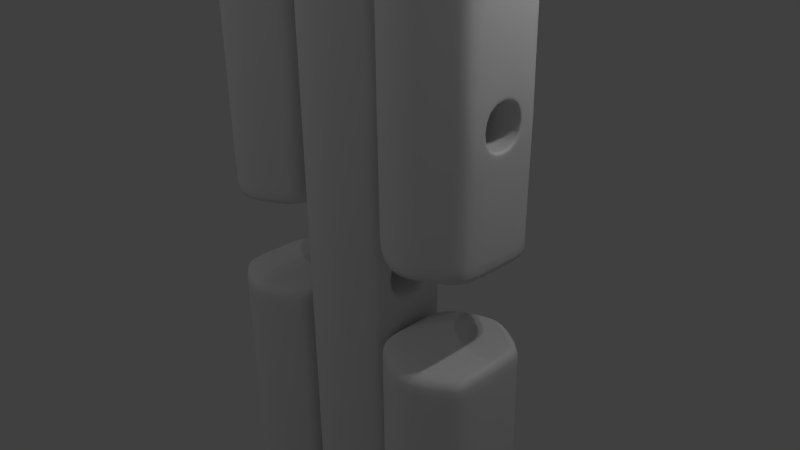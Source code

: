 # Source: skeletron3holesHpack.blend  (saved by Blender 2.76.0; exported with 4.5.12 LTS)
import bpy
from mathutils import Matrix  # noqa: F401  (used for matrix-valued properties, if any)

bpy.ops.wm.read_factory_settings(use_empty=True)
scene = bpy.context.scene
scene.name = 'Scene'

# ---- collections
col_collection_1 = bpy.data.collections.new('Collection 1'); scene.collection.children.link(col_collection_1)

# ---- world
world_world = bpy.data.worlds.new('World'); scene.world = world_world
world_world.color = (0.05088, 0.05088, 0.05088)
world_world.use_sun_shadow = False
world_world.sun_shadow_jitter_overblur = 0.0
world_world.cycles.sampling_method = 'MANUAL'
world_world.cycles.sample_map_resolution = 256

# ---- cameras
cam_camera_003 = bpy.data.cameras.new('Camera.003')
cam_camera_003.clip_end = 100.0
cam_camera_003.lens = 35.0
cam_camera_003.sensor_width = 32.0
cam_camera_003.sensor_height = 18.0
cam_camera_003.ortho_scale = 7.314
cam_camera_003.dof.focus_distance = 0.0
cam_camera_003.dof.aperture_fstop = 128.0
cam_camera_002 = bpy.data.cameras.new('Camera.002')
cam_camera_002.clip_end = 100.0
cam_camera_002.lens = 35.0
cam_camera_002.sensor_width = 32.0
cam_camera_002.sensor_height = 18.0
cam_camera_002.ortho_scale = 7.314
cam_camera_002.dof.focus_distance = 0.0
cam_camera_002.dof.aperture_fstop = 128.0
cam_camera_001 = bpy.data.cameras.new('Camera.001')
cam_camera_001.clip_end = 100.0
cam_camera_001.lens = 35.0
cam_camera_001.sensor_width = 32.0
cam_camera_001.sensor_height = 18.0
cam_camera_001.ortho_scale = 7.314
cam_camera_001.dof.focus_distance = 0.0
cam_camera_001.dof.aperture_fstop = 128.0
cam_camera = bpy.data.cameras.new('Camera')
cam_camera.clip_end = 100.0
cam_camera.lens = 35.0
cam_camera.sensor_width = 32.0
cam_camera.sensor_height = 18.0
cam_camera.ortho_scale = 7.314
cam_camera.dof.focus_distance = 0.0
cam_camera.dof.aperture_fstop = 128.0

# ---- lights
light_lamp_003 = bpy.data.lights.new('Lamp.003', 'POINT')
light_lamp_003.transmission_factor = 0.0
light_lamp_003.cutoff_distance = 30.0
light_lamp_003.energy = 100.0
light_lamp_003.shadow_buffer_clip_start = 1.001
light_lamp_003.shadow_soft_size = 0.1
light_lamp_003.shadow_maximum_resolution = 0.006
light_lamp_003.use_absolute_resolution = True
light_lamp_003.cycles.use_multiple_importance_sampling = False
light_point_007 = bpy.data.lights.new('Point.007', 'POINT')
light_point_007.transmission_factor = 0.0
light_point_007.energy = 100.0
light_point_007.shadow_buffer_clip_start = 0.5
light_point_007.shadow_soft_size = 0.1
light_point_007.shadow_maximum_resolution = 0.006
light_point_007.use_absolute_resolution = True
light_point_007.cycles.use_multiple_importance_sampling = False
light_point_006 = bpy.data.lights.new('Point.006', 'POINT')
light_point_006.transmission_factor = 0.0
light_point_006.energy = 100.0
light_point_006.shadow_buffer_clip_start = 0.5
light_point_006.shadow_soft_size = 0.1
light_point_006.shadow_maximum_resolution = 0.006
light_point_006.use_absolute_resolution = True
light_point_006.cycles.use_multiple_importance_sampling = False
light_point_005 = bpy.data.lights.new('Point.005', 'POINT')
light_point_005.transmission_factor = 0.0
light_point_005.energy = 100.0
light_point_005.shadow_buffer_clip_start = 0.5
light_point_005.shadow_soft_size = 0.1
light_point_005.shadow_maximum_resolution = 0.006
light_point_005.use_absolute_resolution = True
light_point_005.cycles.use_multiple_importance_sampling = False
light_point_004 = bpy.data.lights.new('Point.004', 'POINT')
light_point_004.transmission_factor = 0.0
light_point_004.energy = 100.0
light_point_004.shadow_buffer_clip_start = 0.5
light_point_004.shadow_soft_size = 0.1
light_point_004.shadow_maximum_resolution = 0.006
light_point_004.use_absolute_resolution = True
light_point_004.cycles.use_multiple_importance_sampling = False
light_lamp_002 = bpy.data.lights.new('Lamp.002', 'POINT')
light_lamp_002.transmission_factor = 0.0
light_lamp_002.cutoff_distance = 30.0
light_lamp_002.energy = 100.0
light_lamp_002.shadow_buffer_clip_start = 1.001
light_lamp_002.shadow_soft_size = 0.1
light_lamp_002.shadow_maximum_resolution = 0.006
light_lamp_002.use_absolute_resolution = True
light_lamp_002.cycles.use_multiple_importance_sampling = False
light_lamp_001 = bpy.data.lights.new('Lamp.001', 'POINT')
light_lamp_001.transmission_factor = 0.0
light_lamp_001.cutoff_distance = 30.0
light_lamp_001.energy = 100.0
light_lamp_001.shadow_buffer_clip_start = 1.001
light_lamp_001.shadow_soft_size = 0.1
light_lamp_001.shadow_maximum_resolution = 0.006
light_lamp_001.use_absolute_resolution = True
light_lamp_001.cycles.use_multiple_importance_sampling = False
light_point_003 = bpy.data.lights.new('Point.003', 'POINT')
light_point_003.transmission_factor = 0.0
light_point_003.energy = 100.0
light_point_003.shadow_buffer_clip_start = 0.5
light_point_003.shadow_soft_size = 0.1
light_point_003.shadow_maximum_resolution = 0.006
light_point_003.use_absolute_resolution = True
light_point_003.cycles.use_multiple_importance_sampling = False
light_point_002 = bpy.data.lights.new('Point.002', 'POINT')
light_point_002.transmission_factor = 0.0
light_point_002.energy = 100.0
light_point_002.shadow_buffer_clip_start = 0.5
light_point_002.shadow_soft_size = 0.1
light_point_002.shadow_maximum_resolution = 0.006
light_point_002.use_absolute_resolution = True
light_point_002.cycles.use_multiple_importance_sampling = False
light_point_001 = bpy.data.lights.new('Point.001', 'POINT')
light_point_001.transmission_factor = 0.0
light_point_001.energy = 100.0
light_point_001.shadow_buffer_clip_start = 0.5
light_point_001.shadow_soft_size = 0.1
light_point_001.shadow_maximum_resolution = 0.006
light_point_001.use_absolute_resolution = True
light_point_001.cycles.use_multiple_importance_sampling = False
light_point = bpy.data.lights.new('Point', 'POINT')
light_point.transmission_factor = 0.0
light_point.energy = 100.0
light_point.shadow_buffer_clip_start = 0.5
light_point.shadow_soft_size = 0.1
light_point.shadow_maximum_resolution = 0.006
light_point.use_absolute_resolution = True
light_point.cycles.use_multiple_importance_sampling = False
light_lamp = bpy.data.lights.new('Lamp', 'POINT')
light_lamp.transmission_factor = 0.0
light_lamp.cutoff_distance = 30.0
light_lamp.energy = 100.0
light_lamp.shadow_buffer_clip_start = 1.001
light_lamp.shadow_soft_size = 0.1
light_lamp.shadow_maximum_resolution = 0.006
light_lamp.use_absolute_resolution = True
light_lamp.cycles.use_multiple_importance_sampling = False

# ---- meshes
me_cylinder_005 = bpy.data.meshes.new('Cylinder.005')
me_cylinder_005.from_pydata([(0.0009435, 1.0, -4.0), (0.0009435, 1.0, 4.0), (0.6909, 0.5, -4.0), (0.6909, 0.5, 4.0), (0.6909, -0.5, -4.0), (0.6909, -0.5, 4.0), (0.0009434, -1.0, -4.0), (0.0009434, -1.0, 4.0), (-0.689, -0.5, -4.0), (-0.689, -0.5, 4.0), (-0.689, 0.5, -4.0), (-0.689, 0.5, 4.0), (0.0009435, 1.0, -2.857), (0.0009435, 1.0, -1.714), (0.0009435, 1.0, -0.5714), (0.0009435, 1.0, 0.5714), (0.0009435, 1.0, 1.714), (0.0009435, 1.0, 2.857), (0.6909, 0.2726, 0.2797), (0.6909, 0.2726, -0.2797), (0.6909, 0.2956, -1.988), (0.6909, 0.2956, -2.584), (0.6909, -0.2726, 0.2797), (0.6909, -0.2726, -0.2797), (0.6909, -0.2845, -1.988), (0.6909, -0.2845, -2.584), (0.0009434, -1.0, 2.857), (0.0009434, -1.0, 1.714), (0.0009434, -1.0, 0.5714), (0.0009434, -1.0, -0.5714), (0.0009434, -1.0, -1.714), (0.0009434, -1.0, -2.857), (-0.689, -0.214, 2.502), (-0.689, -0.214, 2.069), (-0.689, -0.2241, 0.2416), (-0.689, -0.2241, -0.2416), (-0.689, -0.2845, -1.988), (-0.689, -0.2845, -2.584), (-0.689, 0.214, 2.502), (-0.689, 0.214, 2.069), (-0.689, 0.2241, 0.2416), (-0.689, 0.2241, -0.2416), (-0.689, 0.2956, -1.988), (-0.689, 0.2956, -2.584), (0.6909, 0.5, -1.714), (0.6909, 0.5, -2.857), (0.6909, -0.5, -1.714), (0.6909, -0.5, -2.857), (-0.689, -0.5, -1.714), (-0.689, -0.5, -2.857), (-0.689, 0.5, -1.714), (-0.689, 0.5, -2.857), (0.6909, 0.3232, -1.924), (0.6909, 0.3232, -2.648), (0.6909, -0.3311, -2.648), (0.6909, -0.3311, -1.924), (0.6276, 0.2956, -1.988), (0.6276, -0.2845, -1.988), (0.6276, -0.2845, -2.584), (0.6276, 0.2956, -2.584), (-0.689, -0.3568, -1.889), (-0.689, -0.3568, -2.683), (-0.689, 0.3385, -2.683), (-0.689, 0.3385, -1.889), (-0.6485, 0.2956, -1.988), (-0.6485, -0.2845, -1.988), (-0.6485, -0.2845, -2.584), (-0.6485, 0.2956, -2.584), (0.6909, 0.5, -3.925), (0.6909, -0.5, -3.925), (0.0009434, -1.0, -3.925), (-0.689, -0.5, -3.925), (-0.689, 0.5, -3.925), (0.0009435, 1.0, -3.925), (0.0009435, 1.0, 3.902), (0.6909, 0.5, 3.902), (0.6909, -0.5, 3.902), (0.0009434, -1.0, 3.902), (-0.689, -0.5, 3.902), (-0.689, 0.5, 3.902), (0.6083, 0.5598, -4.0), (0.6083, 0.5598, 4.0), (0.6083, 0.5598, -2.857), (0.6083, 0.5598, -1.714), (0.6083, 0.5598, -0.5714), (0.6083, 0.5598, 0.5714), (0.6083, 0.5598, 1.714), (0.6083, 0.5598, 2.857), (0.6083, 0.5598, -3.925), (0.6083, 0.5598, 3.902), (0.6026, -0.564, -4.0), (0.6026, -0.564, 4.0), (0.6026, -0.564, -2.857), (0.6026, -0.564, -1.714), (0.6026, -0.564, -0.5714), (0.6026, -0.564, 0.5714), (0.6026, -0.564, 1.714), (0.6026, -0.564, 2.857), (0.6026, -0.564, -3.925), (0.6026, -0.564, 3.902), (-0.5592, -0.5941, -4.0), (-0.5592, -0.5941, 4.0), (-0.5592, -0.5941, -2.857), (-0.5592, -0.5941, -1.714), (-0.5592, -0.5941, -0.5714), (-0.5592, -0.5941, 0.5714), (-0.5592, -0.5941, 1.714), (-0.5592, -0.5941, 2.857), (-0.5592, -0.5941, -3.925), (-0.5592, -0.5941, 3.902), (-0.593, 0.5696, -4.0), (-0.593, 0.5696, 4.0), (-0.593, 0.5696, -2.857), (-0.593, 0.5696, -1.714), (-0.593, 0.5696, -0.5714), (-0.593, 0.5696, 0.5714), (-0.593, 0.5696, 1.714), (-0.593, 0.5696, 2.857), (-0.593, 0.5696, -3.925), (-0.593, 0.5696, 3.902), (0.6909, 0.5, 0.5714), (0.6909, 0.5, -0.5714), (0.6909, -0.5, 0.5714), (0.6909, -0.5, -0.5714), (0.6909, 0.4274, 0.4014), (0.6909, 0.4274, -0.4014), (0.6909, -0.4274, -0.4014), (0.6909, -0.4274, 0.4014), (-0.689, -0.5, 0.5714), (-0.689, -0.5, -0.5714), (-0.689, 0.5, 0.5714), (-0.689, 0.5, -0.5714), (-0.689, -0.4032, 0.3824), (-0.689, -0.4032, -0.3824), (-0.689, 0.4032, -0.3824), (-0.689, 0.4032, 0.3824), (0.6909, 0.5, 2.857), (0.6909, 0.5, 1.714), (0.6909, -0.5, 2.857), (0.6909, -0.5, 1.714), (-0.689, -0.5, 2.857), (-0.689, -0.5, 1.714), (-0.689, 0.5, 2.857), (-0.689, 0.5, 1.714), (0.6909, 0.2265, 2.512), (0.6909, 0.2265, 2.06), (0.6909, -0.2265, 2.512), (0.6909, -0.2265, 2.06), (0.6909, 0.3137, 2.576), (0.6909, 0.3137, 1.996), (0.6909, -0.3137, 1.996), (0.6909, -0.3137, 2.576), (0.2754, -0.2227, 2.509), (0.2754, 0.2227, 2.509), (0.2754, -0.2227, 2.063), (0.2754, 0.2227, 2.063), (-0.689, -0.2727, 2.546), (-0.689, -0.2727, 2.026), (-0.689, 0.2727, 2.026), (-0.689, 0.2727, 2.546), (-0.5692, -0.2151, 2.503), (-0.5692, 0.2151, 2.503), (-0.5692, -0.2151, 2.068), (-0.5692, 0.2151, 2.068)], [], [(89, 81, 3, 75), (75, 3, 5, 76), (99, 91, 7, 77), (109, 101, 9, 78), (3, 81, 1, 111, 11, 9, 101, 7, 91, 5), (119, 111, 1, 74), (78, 9, 11, 79), (0, 80, 2, 4, 90, 6, 100, 8, 10, 110), (71, 49, 51, 72), (64, 65, 36, 42), (48, 129, 131, 50), (23, 35, 34, 22), (128, 141, 143, 130), (118, 112, 12, 73), (112, 113, 13, 12), (113, 114, 14, 13), (114, 115, 15, 14), (115, 116, 16, 15), (116, 117, 17, 16), (108, 102, 49, 71), (102, 103, 48, 49), (103, 104, 129, 48), (104, 105, 128, 129), (105, 106, 141, 128), (106, 107, 140, 141), (98, 92, 31, 70), (92, 93, 30, 31), (93, 94, 29, 30), (94, 95, 28, 29), (95, 96, 27, 28), (96, 97, 26, 27), (68, 45, 47, 69), (44, 121, 123, 46), (18, 22, 34, 40), (120, 137, 139, 122), (163, 39, 33, 162), (88, 82, 45, 68), (82, 83, 44, 45), (83, 84, 121, 44), (84, 85, 120, 121), (85, 86, 137, 120), (86, 87, 136, 137), (52, 53, 45, 44), (54, 55, 46, 47), (53, 54, 47, 45), (55, 52, 44, 46), (60, 61, 49, 48), (62, 63, 50, 51), (61, 62, 51, 49), (63, 60, 48, 50), (66, 37, 36, 65), (67, 64, 42, 43), (67, 43, 37, 66), (24, 20, 52, 55), (21, 25, 54, 53), (25, 24, 55, 54), (20, 21, 53, 52), (21, 59, 58, 25), (21, 20, 56, 59), (25, 58, 57, 24), (20, 24, 57, 56), (42, 36, 60, 63), (37, 43, 62, 61), (43, 42, 63, 62), (36, 37, 61, 60), (59, 67, 66, 58), (59, 56, 64, 67), (58, 66, 65, 57), (56, 57, 65, 64), (80, 88, 68, 2), (2, 68, 69, 4), (90, 98, 70, 6), (100, 108, 71, 8), (110, 118, 73, 0), (8, 71, 72, 10), (140, 78, 79, 142), (117, 119, 74, 17), (107, 109, 78, 140), (97, 99, 77, 26), (136, 75, 76, 138), (87, 89, 75, 136), (17, 74, 89, 87), (0, 73, 88, 80), (16, 17, 87, 86), (15, 16, 86, 85), (14, 15, 85, 84), (13, 14, 84, 83), (12, 13, 83, 82), (73, 12, 82, 88), (74, 1, 81, 89), (138, 76, 99, 97), (4, 69, 98, 90), (139, 138, 97, 96), (122, 139, 96, 95), (123, 122, 95, 94), (46, 123, 94, 93), (47, 46, 93, 92), (69, 47, 92, 98), (76, 5, 91, 99), (26, 77, 109, 107), (6, 70, 108, 100), (27, 26, 107, 106), (28, 27, 106, 105), (29, 28, 105, 104), (30, 29, 104, 103), (31, 30, 103, 102), (70, 31, 102, 108), (77, 7, 101, 109), (142, 79, 119, 117), (10, 72, 118, 110), (143, 142, 117, 116), (130, 143, 116, 115), (131, 130, 115, 114), (50, 131, 114, 113), (51, 50, 113, 112), (72, 51, 112, 118), (79, 11, 111, 119), (124, 125, 121, 120), (126, 127, 122, 123), (125, 126, 123, 121), (127, 124, 120, 122), (22, 18, 124, 127), (19, 23, 126, 125), (23, 22, 127, 126), (18, 19, 125, 124), (132, 133, 129, 128), (134, 135, 130, 131), (133, 134, 131, 129), (135, 132, 128, 130), (40, 34, 132, 135), (35, 41, 134, 133), (41, 40, 135, 134), (34, 35, 133, 132), (19, 41, 35, 23), (19, 18, 40, 41), (148, 149, 137, 136), (150, 151, 138, 139), (149, 150, 139, 137), (151, 148, 136, 138), (156, 157, 141, 140), (158, 159, 142, 143), (157, 158, 143, 141), (159, 156, 140, 142), (163, 161, 38, 39), (161, 160, 32, 38), (162, 33, 32, 160), (146, 144, 148, 151), (145, 147, 150, 149), (147, 146, 151, 150), (144, 145, 149, 148), (147, 154, 152, 146), (144, 146, 152, 153), (145, 144, 153, 155), (145, 155, 154, 147), (38, 32, 156, 159), (33, 39, 158, 157), (39, 38, 159, 158), (32, 33, 157, 156), (154, 162, 160, 152), (153, 152, 160, 161), (155, 153, 161, 163), (155, 163, 162, 154)])
me_cylinder_005.polygons.foreach_set('use_smooth', [True] * 162)
me_cylinder_005.use_remesh_preserve_volume = False
me_cylinder_005.use_remesh_preserve_attributes = False
me_cylinder_005.use_mirror_vertex_groups = False
me_cylinder_005.update()
me_cylinder_004 = bpy.data.meshes.new('Cylinder.004')
me_cylinder_004.from_pydata([(0.0009435, 1.0, -4.0), (0.0009435, 1.0, 4.0), (0.6909, 0.5, -4.0), (0.6909, 0.5, 4.0), (0.6909, -0.5, -4.0), (0.6909, -0.5, 4.0), (0.0009434, -1.0, -4.0), (0.0009434, -1.0, 4.0), (-0.689, -0.5, -4.0), (-0.689, -0.5, 4.0), (-0.689, 0.5, -4.0), (-0.689, 0.5, 4.0), (0.0009435, 1.0, -2.857), (0.0009435, 1.0, -1.714), (0.0009435, 1.0, -0.5714), (0.0009435, 1.0, 0.5714), (0.0009435, 1.0, 1.714), (0.0009435, 1.0, 2.857), (0.6909, 0.2726, 0.2797), (0.6909, 0.2726, -0.2797), (0.6909, 0.2956, -1.988), (0.6909, 0.2956, -2.584), (0.6909, -0.2726, 0.2797), (0.6909, -0.2726, -0.2797), (0.6909, -0.2845, -1.988), (0.6909, -0.2845, -2.584), (0.0009434, -1.0, 2.857), (0.0009434, -1.0, 1.714), (0.0009434, -1.0, 0.5714), (0.0009434, -1.0, -0.5714), (0.0009434, -1.0, -1.714), (0.0009434, -1.0, -2.857), (-0.689, -0.214, 2.502), (-0.689, -0.214, 2.069), (-0.689, -0.2241, 0.2416), (-0.689, -0.2241, -0.2416), (-0.689, -0.2845, -1.988), (-0.689, -0.2845, -2.584), (-0.689, 0.214, 2.502), (-0.689, 0.214, 2.069), (-0.689, 0.2241, 0.2416), (-0.689, 0.2241, -0.2416), (-0.689, 0.2956, -1.988), (-0.689, 0.2956, -2.584), (0.6909, 0.5, -1.714), (0.6909, 0.5, -2.857), (0.6909, -0.5, -1.714), (0.6909, -0.5, -2.857), (-0.689, -0.5, -1.714), (-0.689, -0.5, -2.857), (-0.689, 0.5, -1.714), (-0.689, 0.5, -2.857), (0.6909, 0.3232, -1.924), (0.6909, 0.3232, -2.648), (0.6909, -0.3311, -2.648), (0.6909, -0.3311, -1.924), (0.6276, 0.2956, -1.988), (0.6276, -0.2845, -1.988), (0.6276, -0.2845, -2.584), (0.6276, 0.2956, -2.584), (-0.689, -0.3568, -1.889), (-0.689, -0.3568, -2.683), (-0.689, 0.3385, -2.683), (-0.689, 0.3385, -1.889), (-0.6485, 0.2956, -1.988), (-0.6485, -0.2845, -1.988), (-0.6485, -0.2845, -2.584), (-0.6485, 0.2956, -2.584), (0.6909, 0.5, -3.925), (0.6909, -0.5, -3.925), (0.0009434, -1.0, -3.925), (-0.689, -0.5, -3.925), (-0.689, 0.5, -3.925), (0.0009435, 1.0, -3.925), (0.0009435, 1.0, 3.902), (0.6909, 0.5, 3.902), (0.6909, -0.5, 3.902), (0.0009434, -1.0, 3.902), (-0.689, -0.5, 3.902), (-0.689, 0.5, 3.902), (0.6083, 0.5598, -4.0), (0.6083, 0.5598, 4.0), (0.6083, 0.5598, -2.857), (0.6083, 0.5598, -1.714), (0.6083, 0.5598, -0.5714), (0.6083, 0.5598, 0.5714), (0.6083, 0.5598, 1.714), (0.6083, 0.5598, 2.857), (0.6083, 0.5598, -3.925), (0.6083, 0.5598, 3.902), (0.6026, -0.564, -4.0), (0.6026, -0.564, 4.0), (0.6026, -0.564, -2.857), (0.6026, -0.564, -1.714), (0.6026, -0.564, -0.5714), (0.6026, -0.564, 0.5714), (0.6026, -0.564, 1.714), (0.6026, -0.564, 2.857), (0.6026, -0.564, -3.925), (0.6026, -0.564, 3.902), (-0.5592, -0.5941, -4.0), (-0.5592, -0.5941, 4.0), (-0.5592, -0.5941, -2.857), (-0.5592, -0.5941, -1.714), (-0.5592, -0.5941, -0.5714), (-0.5592, -0.5941, 0.5714), (-0.5592, -0.5941, 1.714), (-0.5592, -0.5941, 2.857), (-0.5592, -0.5941, -3.925), (-0.5592, -0.5941, 3.902), (-0.593, 0.5696, -4.0), (-0.593, 0.5696, 4.0), (-0.593, 0.5696, -2.857), (-0.593, 0.5696, -1.714), (-0.593, 0.5696, -0.5714), (-0.593, 0.5696, 0.5714), (-0.593, 0.5696, 1.714), (-0.593, 0.5696, 2.857), (-0.593, 0.5696, -3.925), (-0.593, 0.5696, 3.902), (0.6909, 0.5, 0.5714), (0.6909, 0.5, -0.5714), (0.6909, -0.5, 0.5714), (0.6909, -0.5, -0.5714), (0.6909, 0.4274, 0.4014), (0.6909, 0.4274, -0.4014), (0.6909, -0.4274, -0.4014), (0.6909, -0.4274, 0.4014), (-0.689, -0.5, 0.5714), (-0.689, -0.5, -0.5714), (-0.689, 0.5, 0.5714), (-0.689, 0.5, -0.5714), (-0.689, -0.4032, 0.3824), (-0.689, -0.4032, -0.3824), (-0.689, 0.4032, -0.3824), (-0.689, 0.4032, 0.3824), (0.6909, 0.5, 2.857), (0.6909, 0.5, 1.714), (0.6909, -0.5, 2.857), (0.6909, -0.5, 1.714), (-0.689, -0.5, 2.857), (-0.689, -0.5, 1.714), (-0.689, 0.5, 2.857), (-0.689, 0.5, 1.714), (0.6909, 0.2265, 2.512), (0.6909, 0.2265, 2.06), (0.6909, -0.2265, 2.512), (0.6909, -0.2265, 2.06), (0.6909, 0.3137, 2.576), (0.6909, 0.3137, 1.996), (0.6909, -0.3137, 1.996), (0.6909, -0.3137, 2.576), (0.2754, -0.2227, 2.509), (0.2754, 0.2227, 2.509), (0.2754, -0.2227, 2.063), (0.2754, 0.2227, 2.063), (-0.689, -0.2727, 2.546), (-0.689, -0.2727, 2.026), (-0.689, 0.2727, 2.026), (-0.689, 0.2727, 2.546), (-0.5692, -0.2151, 2.503), (-0.5692, 0.2151, 2.503), (-0.5692, -0.2151, 2.068), (-0.5692, 0.2151, 2.068)], [], [(89, 81, 3, 75), (75, 3, 5, 76), (99, 91, 7, 77), (109, 101, 9, 78), (3, 81, 1, 111, 11, 9, 101, 7, 91, 5), (119, 111, 1, 74), (78, 9, 11, 79), (0, 80, 2, 4, 90, 6, 100, 8, 10, 110), (71, 49, 51, 72), (64, 65, 36, 42), (48, 129, 131, 50), (23, 35, 34, 22), (128, 141, 143, 130), (118, 112, 12, 73), (112, 113, 13, 12), (113, 114, 14, 13), (114, 115, 15, 14), (115, 116, 16, 15), (116, 117, 17, 16), (108, 102, 49, 71), (102, 103, 48, 49), (103, 104, 129, 48), (104, 105, 128, 129), (105, 106, 141, 128), (106, 107, 140, 141), (98, 92, 31, 70), (92, 93, 30, 31), (93, 94, 29, 30), (94, 95, 28, 29), (95, 96, 27, 28), (96, 97, 26, 27), (68, 45, 47, 69), (44, 121, 123, 46), (18, 22, 34, 40), (120, 137, 139, 122), (163, 39, 33, 162), (88, 82, 45, 68), (82, 83, 44, 45), (83, 84, 121, 44), (84, 85, 120, 121), (85, 86, 137, 120), (86, 87, 136, 137), (52, 53, 45, 44), (54, 55, 46, 47), (53, 54, 47, 45), (55, 52, 44, 46), (60, 61, 49, 48), (62, 63, 50, 51), (61, 62, 51, 49), (63, 60, 48, 50), (66, 37, 36, 65), (67, 64, 42, 43), (67, 43, 37, 66), (24, 20, 52, 55), (21, 25, 54, 53), (25, 24, 55, 54), (20, 21, 53, 52), (21, 59, 58, 25), (21, 20, 56, 59), (25, 58, 57, 24), (20, 24, 57, 56), (42, 36, 60, 63), (37, 43, 62, 61), (43, 42, 63, 62), (36, 37, 61, 60), (59, 67, 66, 58), (59, 56, 64, 67), (58, 66, 65, 57), (56, 57, 65, 64), (80, 88, 68, 2), (2, 68, 69, 4), (90, 98, 70, 6), (100, 108, 71, 8), (110, 118, 73, 0), (8, 71, 72, 10), (140, 78, 79, 142), (117, 119, 74, 17), (107, 109, 78, 140), (97, 99, 77, 26), (136, 75, 76, 138), (87, 89, 75, 136), (17, 74, 89, 87), (0, 73, 88, 80), (16, 17, 87, 86), (15, 16, 86, 85), (14, 15, 85, 84), (13, 14, 84, 83), (12, 13, 83, 82), (73, 12, 82, 88), (74, 1, 81, 89), (138, 76, 99, 97), (4, 69, 98, 90), (139, 138, 97, 96), (122, 139, 96, 95), (123, 122, 95, 94), (46, 123, 94, 93), (47, 46, 93, 92), (69, 47, 92, 98), (76, 5, 91, 99), (26, 77, 109, 107), (6, 70, 108, 100), (27, 26, 107, 106), (28, 27, 106, 105), (29, 28, 105, 104), (30, 29, 104, 103), (31, 30, 103, 102), (70, 31, 102, 108), (77, 7, 101, 109), (142, 79, 119, 117), (10, 72, 118, 110), (143, 142, 117, 116), (130, 143, 116, 115), (131, 130, 115, 114), (50, 131, 114, 113), (51, 50, 113, 112), (72, 51, 112, 118), (79, 11, 111, 119), (124, 125, 121, 120), (126, 127, 122, 123), (125, 126, 123, 121), (127, 124, 120, 122), (22, 18, 124, 127), (19, 23, 126, 125), (23, 22, 127, 126), (18, 19, 125, 124), (132, 133, 129, 128), (134, 135, 130, 131), (133, 134, 131, 129), (135, 132, 128, 130), (40, 34, 132, 135), (35, 41, 134, 133), (41, 40, 135, 134), (34, 35, 133, 132), (19, 41, 35, 23), (19, 18, 40, 41), (148, 149, 137, 136), (150, 151, 138, 139), (149, 150, 139, 137), (151, 148, 136, 138), (156, 157, 141, 140), (158, 159, 142, 143), (157, 158, 143, 141), (159, 156, 140, 142), (163, 161, 38, 39), (161, 160, 32, 38), (162, 33, 32, 160), (146, 144, 148, 151), (145, 147, 150, 149), (147, 146, 151, 150), (144, 145, 149, 148), (147, 154, 152, 146), (144, 146, 152, 153), (145, 144, 153, 155), (145, 155, 154, 147), (38, 32, 156, 159), (33, 39, 158, 157), (39, 38, 159, 158), (32, 33, 157, 156), (154, 162, 160, 152), (153, 152, 160, 161), (155, 153, 161, 163), (155, 163, 162, 154)])
me_cylinder_004.polygons.foreach_set('use_smooth', [True] * 162)
me_cylinder_004.use_remesh_preserve_volume = False
me_cylinder_004.use_remesh_preserve_attributes = False
me_cylinder_004.use_mirror_vertex_groups = False
me_cylinder_004.update()
me_cylinder_003 = bpy.data.meshes.new('Cylinder.003')
me_cylinder_003.from_pydata([(0.0009435, 1.0, -4.0), (0.0009435, 1.0, 4.0), (0.6909, 0.5, -4.0), (0.6909, 0.5, 4.0), (0.6909, -0.5, -4.0), (0.6909, -0.5, 4.0), (0.0009434, -1.0, -4.0), (0.0009434, -1.0, 4.0), (-0.689, -0.5, -4.0), (-0.689, -0.5, 4.0), (-0.689, 0.5, -4.0), (-0.689, 0.5, 4.0), (0.0009435, 1.0, -2.857), (0.0009435, 1.0, -1.714), (0.0009435, 1.0, -0.5714), (0.0009435, 1.0, 0.5714), (0.0009435, 1.0, 1.714), (0.0009435, 1.0, 2.857), (0.6909, 0.2726, 0.2797), (0.6909, 0.2726, -0.2797), (0.6909, 0.2956, -1.988), (0.6909, 0.2956, -2.584), (0.6909, -0.2726, 0.2797), (0.6909, -0.2726, -0.2797), (0.6909, -0.2845, -1.988), (0.6909, -0.2845, -2.584), (0.0009434, -1.0, 2.857), (0.0009434, -1.0, 1.714), (0.0009434, -1.0, 0.5714), (0.0009434, -1.0, -0.5714), (0.0009434, -1.0, -1.714), (0.0009434, -1.0, -2.857), (-0.689, -0.214, 2.502), (-0.689, -0.214, 2.069), (-0.689, -0.2241, 0.2416), (-0.689, -0.2241, -0.2416), (-0.689, -0.2845, -1.988), (-0.689, -0.2845, -2.584), (-0.689, 0.214, 2.502), (-0.689, 0.214, 2.069), (-0.689, 0.2241, 0.2416), (-0.689, 0.2241, -0.2416), (-0.689, 0.2956, -1.988), (-0.689, 0.2956, -2.584), (0.6909, 0.5, -1.714), (0.6909, 0.5, -2.857), (0.6909, -0.5, -1.714), (0.6909, -0.5, -2.857), (-0.689, -0.5, -1.714), (-0.689, -0.5, -2.857), (-0.689, 0.5, -1.714), (-0.689, 0.5, -2.857), (0.6909, 0.3232, -1.924), (0.6909, 0.3232, -2.648), (0.6909, -0.3311, -2.648), (0.6909, -0.3311, -1.924), (0.6276, 0.2956, -1.988), (0.6276, -0.2845, -1.988), (0.6276, -0.2845, -2.584), (0.6276, 0.2956, -2.584), (-0.689, -0.3568, -1.889), (-0.689, -0.3568, -2.683), (-0.689, 0.3385, -2.683), (-0.689, 0.3385, -1.889), (-0.6485, 0.2956, -1.988), (-0.6485, -0.2845, -1.988), (-0.6485, -0.2845, -2.584), (-0.6485, 0.2956, -2.584), (0.6909, 0.5, -3.925), (0.6909, -0.5, -3.925), (0.0009434, -1.0, -3.925), (-0.689, -0.5, -3.925), (-0.689, 0.5, -3.925), (0.0009435, 1.0, -3.925), (0.0009435, 1.0, 3.902), (0.6909, 0.5, 3.902), (0.6909, -0.5, 3.902), (0.0009434, -1.0, 3.902), (-0.689, -0.5, 3.902), (-0.689, 0.5, 3.902), (0.6083, 0.5598, -4.0), (0.6083, 0.5598, 4.0), (0.6083, 0.5598, -2.857), (0.6083, 0.5598, -1.714), (0.6083, 0.5598, -0.5714), (0.6083, 0.5598, 0.5714), (0.6083, 0.5598, 1.714), (0.6083, 0.5598, 2.857), (0.6083, 0.5598, -3.925), (0.6083, 0.5598, 3.902), (0.6026, -0.564, -4.0), (0.6026, -0.564, 4.0), (0.6026, -0.564, -2.857), (0.6026, -0.564, -1.714), (0.6026, -0.564, -0.5714), (0.6026, -0.564, 0.5714), (0.6026, -0.564, 1.714), (0.6026, -0.564, 2.857), (0.6026, -0.564, -3.925), (0.6026, -0.564, 3.902), (-0.5592, -0.5941, -4.0), (-0.5592, -0.5941, 4.0), (-0.5592, -0.5941, -2.857), (-0.5592, -0.5941, -1.714), (-0.5592, -0.5941, -0.5714), (-0.5592, -0.5941, 0.5714), (-0.5592, -0.5941, 1.714), (-0.5592, -0.5941, 2.857), (-0.5592, -0.5941, -3.925), (-0.5592, -0.5941, 3.902), (-0.593, 0.5696, -4.0), (-0.593, 0.5696, 4.0), (-0.593, 0.5696, -2.857), (-0.593, 0.5696, -1.714), (-0.593, 0.5696, -0.5714), (-0.593, 0.5696, 0.5714), (-0.593, 0.5696, 1.714), (-0.593, 0.5696, 2.857), (-0.593, 0.5696, -3.925), (-0.593, 0.5696, 3.902), (0.6909, 0.5, 0.5714), (0.6909, 0.5, -0.5714), (0.6909, -0.5, 0.5714), (0.6909, -0.5, -0.5714), (0.6909, 0.4274, 0.4014), (0.6909, 0.4274, -0.4014), (0.6909, -0.4274, -0.4014), (0.6909, -0.4274, 0.4014), (-0.689, -0.5, 0.5714), (-0.689, -0.5, -0.5714), (-0.689, 0.5, 0.5714), (-0.689, 0.5, -0.5714), (-0.689, -0.4032, 0.3824), (-0.689, -0.4032, -0.3824), (-0.689, 0.4032, -0.3824), (-0.689, 0.4032, 0.3824), (0.6909, 0.5, 2.857), (0.6909, 0.5, 1.714), (0.6909, -0.5, 2.857), (0.6909, -0.5, 1.714), (-0.689, -0.5, 2.857), (-0.689, -0.5, 1.714), (-0.689, 0.5, 2.857), (-0.689, 0.5, 1.714), (0.6909, 0.2265, 2.512), (0.6909, 0.2265, 2.06), (0.6909, -0.2265, 2.512), (0.6909, -0.2265, 2.06), (0.6909, 0.3137, 2.576), (0.6909, 0.3137, 1.996), (0.6909, -0.3137, 1.996), (0.6909, -0.3137, 2.576), (0.2754, -0.2227, 2.509), (0.2754, 0.2227, 2.509), (0.2754, -0.2227, 2.063), (0.2754, 0.2227, 2.063), (-0.689, -0.2727, 2.546), (-0.689, -0.2727, 2.026), (-0.689, 0.2727, 2.026), (-0.689, 0.2727, 2.546), (-0.5692, -0.2151, 2.503), (-0.5692, 0.2151, 2.503), (-0.5692, -0.2151, 2.068), (-0.5692, 0.2151, 2.068)], [], [(89, 81, 3, 75), (75, 3, 5, 76), (99, 91, 7, 77), (109, 101, 9, 78), (3, 81, 1, 111, 11, 9, 101, 7, 91, 5), (119, 111, 1, 74), (78, 9, 11, 79), (0, 80, 2, 4, 90, 6, 100, 8, 10, 110), (71, 49, 51, 72), (64, 65, 36, 42), (48, 129, 131, 50), (23, 35, 34, 22), (128, 141, 143, 130), (118, 112, 12, 73), (112, 113, 13, 12), (113, 114, 14, 13), (114, 115, 15, 14), (115, 116, 16, 15), (116, 117, 17, 16), (108, 102, 49, 71), (102, 103, 48, 49), (103, 104, 129, 48), (104, 105, 128, 129), (105, 106, 141, 128), (106, 107, 140, 141), (98, 92, 31, 70), (92, 93, 30, 31), (93, 94, 29, 30), (94, 95, 28, 29), (95, 96, 27, 28), (96, 97, 26, 27), (68, 45, 47, 69), (44, 121, 123, 46), (18, 22, 34, 40), (120, 137, 139, 122), (163, 39, 33, 162), (88, 82, 45, 68), (82, 83, 44, 45), (83, 84, 121, 44), (84, 85, 120, 121), (85, 86, 137, 120), (86, 87, 136, 137), (52, 53, 45, 44), (54, 55, 46, 47), (53, 54, 47, 45), (55, 52, 44, 46), (60, 61, 49, 48), (62, 63, 50, 51), (61, 62, 51, 49), (63, 60, 48, 50), (66, 37, 36, 65), (67, 64, 42, 43), (67, 43, 37, 66), (24, 20, 52, 55), (21, 25, 54, 53), (25, 24, 55, 54), (20, 21, 53, 52), (21, 59, 58, 25), (21, 20, 56, 59), (25, 58, 57, 24), (20, 24, 57, 56), (42, 36, 60, 63), (37, 43, 62, 61), (43, 42, 63, 62), (36, 37, 61, 60), (59, 67, 66, 58), (59, 56, 64, 67), (58, 66, 65, 57), (56, 57, 65, 64), (80, 88, 68, 2), (2, 68, 69, 4), (90, 98, 70, 6), (100, 108, 71, 8), (110, 118, 73, 0), (8, 71, 72, 10), (140, 78, 79, 142), (117, 119, 74, 17), (107, 109, 78, 140), (97, 99, 77, 26), (136, 75, 76, 138), (87, 89, 75, 136), (17, 74, 89, 87), (0, 73, 88, 80), (16, 17, 87, 86), (15, 16, 86, 85), (14, 15, 85, 84), (13, 14, 84, 83), (12, 13, 83, 82), (73, 12, 82, 88), (74, 1, 81, 89), (138, 76, 99, 97), (4, 69, 98, 90), (139, 138, 97, 96), (122, 139, 96, 95), (123, 122, 95, 94), (46, 123, 94, 93), (47, 46, 93, 92), (69, 47, 92, 98), (76, 5, 91, 99), (26, 77, 109, 107), (6, 70, 108, 100), (27, 26, 107, 106), (28, 27, 106, 105), (29, 28, 105, 104), (30, 29, 104, 103), (31, 30, 103, 102), (70, 31, 102, 108), (77, 7, 101, 109), (142, 79, 119, 117), (10, 72, 118, 110), (143, 142, 117, 116), (130, 143, 116, 115), (131, 130, 115, 114), (50, 131, 114, 113), (51, 50, 113, 112), (72, 51, 112, 118), (79, 11, 111, 119), (124, 125, 121, 120), (126, 127, 122, 123), (125, 126, 123, 121), (127, 124, 120, 122), (22, 18, 124, 127), (19, 23, 126, 125), (23, 22, 127, 126), (18, 19, 125, 124), (132, 133, 129, 128), (134, 135, 130, 131), (133, 134, 131, 129), (135, 132, 128, 130), (40, 34, 132, 135), (35, 41, 134, 133), (41, 40, 135, 134), (34, 35, 133, 132), (19, 41, 35, 23), (19, 18, 40, 41), (148, 149, 137, 136), (150, 151, 138, 139), (149, 150, 139, 137), (151, 148, 136, 138), (156, 157, 141, 140), (158, 159, 142, 143), (157, 158, 143, 141), (159, 156, 140, 142), (163, 161, 38, 39), (161, 160, 32, 38), (162, 33, 32, 160), (146, 144, 148, 151), (145, 147, 150, 149), (147, 146, 151, 150), (144, 145, 149, 148), (147, 154, 152, 146), (144, 146, 152, 153), (145, 144, 153, 155), (145, 155, 154, 147), (38, 32, 156, 159), (33, 39, 158, 157), (39, 38, 159, 158), (32, 33, 157, 156), (154, 162, 160, 152), (153, 152, 160, 161), (155, 153, 161, 163), (155, 163, 162, 154)])
me_cylinder_003.polygons.foreach_set('use_smooth', [True] * 162)
me_cylinder_003.use_remesh_preserve_volume = False
me_cylinder_003.use_remesh_preserve_attributes = False
me_cylinder_003.use_mirror_vertex_groups = False
me_cylinder_003.update()
me_cylinder_001 = bpy.data.meshes.new('Cylinder.001')
me_cylinder_001.from_pydata([(0.0009435, 1.0, -4.0), (0.0009435, 1.0, 4.0), (0.6909, 0.5, -4.0), (0.6909, 0.5, 4.0), (0.6909, -0.5, -4.0), (0.6909, -0.5, 4.0), (0.0009434, -1.0, -4.0), (0.0009434, -1.0, 4.0), (-0.689, -0.5, -4.0), (-0.689, -0.5, 4.0), (-0.689, 0.5, -4.0), (-0.689, 0.5, 4.0), (0.0009435, 1.0, -2.857), (0.0009435, 1.0, -1.714), (0.0009435, 1.0, -0.5714), (0.0009435, 1.0, 0.5714), (0.0009435, 1.0, 1.714), (0.0009435, 1.0, 2.857), (0.6909, 0.2726, 0.2797), (0.6909, 0.2726, -0.2797), (0.6909, 0.2956, -1.988), (0.6909, 0.2956, -2.584), (0.6909, -0.2726, 0.2797), (0.6909, -0.2726, -0.2797), (0.6909, -0.2845, -1.988), (0.6909, -0.2845, -2.584), (0.0009434, -1.0, 2.857), (0.0009434, -1.0, 1.714), (0.0009434, -1.0, 0.5714), (0.0009434, -1.0, -0.5714), (0.0009434, -1.0, -1.714), (0.0009434, -1.0, -2.857), (-0.689, -0.214, 2.502), (-0.689, -0.214, 2.069), (-0.689, -0.2241, 0.2416), (-0.689, -0.2241, -0.2416), (-0.689, -0.2845, -1.988), (-0.689, -0.2845, -2.584), (-0.689, 0.214, 2.502), (-0.689, 0.214, 2.069), (-0.689, 0.2241, 0.2416), (-0.689, 0.2241, -0.2416), (-0.689, 0.2956, -1.988), (-0.689, 0.2956, -2.584), (0.6909, 0.5, -1.714), (0.6909, 0.5, -2.857), (0.6909, -0.5, -1.714), (0.6909, -0.5, -2.857), (-0.689, -0.5, -1.714), (-0.689, -0.5, -2.857), (-0.689, 0.5, -1.714), (-0.689, 0.5, -2.857), (0.6909, 0.3232, -1.924), (0.6909, 0.3232, -2.648), (0.6909, -0.3311, -2.648), (0.6909, -0.3311, -1.924), (0.6276, 0.2956, -1.988), (0.6276, -0.2845, -1.988), (0.6276, -0.2845, -2.584), (0.6276, 0.2956, -2.584), (-0.689, -0.3568, -1.889), (-0.689, -0.3568, -2.683), (-0.689, 0.3385, -2.683), (-0.689, 0.3385, -1.889), (-0.6485, 0.2956, -1.988), (-0.6485, -0.2845, -1.988), (-0.6485, -0.2845, -2.584), (-0.6485, 0.2956, -2.584), (0.6909, 0.5, -3.925), (0.6909, -0.5, -3.925), (0.0009434, -1.0, -3.925), (-0.689, -0.5, -3.925), (-0.689, 0.5, -3.925), (0.0009435, 1.0, -3.925), (0.0009435, 1.0, 3.902), (0.6909, 0.5, 3.902), (0.6909, -0.5, 3.902), (0.0009434, -1.0, 3.902), (-0.689, -0.5, 3.902), (-0.689, 0.5, 3.902), (0.6083, 0.5598, -4.0), (0.6083, 0.5598, 4.0), (0.6083, 0.5598, -2.857), (0.6083, 0.5598, -1.714), (0.6083, 0.5598, -0.5714), (0.6083, 0.5598, 0.5714), (0.6083, 0.5598, 1.714), (0.6083, 0.5598, 2.857), (0.6083, 0.5598, -3.925), (0.6083, 0.5598, 3.902), (0.6026, -0.564, -4.0), (0.6026, -0.564, 4.0), (0.6026, -0.564, -2.857), (0.6026, -0.564, -1.714), (0.6026, -0.564, -0.5714), (0.6026, -0.564, 0.5714), (0.6026, -0.564, 1.714), (0.6026, -0.564, 2.857), (0.6026, -0.564, -3.925), (0.6026, -0.564, 3.902), (-0.5592, -0.5941, -4.0), (-0.5592, -0.5941, 4.0), (-0.5592, -0.5941, -2.857), (-0.5592, -0.5941, -1.714), (-0.5592, -0.5941, -0.5714), (-0.5592, -0.5941, 0.5714), (-0.5592, -0.5941, 1.714), (-0.5592, -0.5941, 2.857), (-0.5592, -0.5941, -3.925), (-0.5592, -0.5941, 3.902), (-0.593, 0.5696, -4.0), (-0.593, 0.5696, 4.0), (-0.593, 0.5696, -2.857), (-0.593, 0.5696, -1.714), (-0.593, 0.5696, -0.5714), (-0.593, 0.5696, 0.5714), (-0.593, 0.5696, 1.714), (-0.593, 0.5696, 2.857), (-0.593, 0.5696, -3.925), (-0.593, 0.5696, 3.902), (0.6909, 0.5, 0.5714), (0.6909, 0.5, -0.5714), (0.6909, -0.5, 0.5714), (0.6909, -0.5, -0.5714), (0.6909, 0.4274, 0.4014), (0.6909, 0.4274, -0.4014), (0.6909, -0.4274, -0.4014), (0.6909, -0.4274, 0.4014), (-0.689, -0.5, 0.5714), (-0.689, -0.5, -0.5714), (-0.689, 0.5, 0.5714), (-0.689, 0.5, -0.5714), (-0.689, -0.4032, 0.3824), (-0.689, -0.4032, -0.3824), (-0.689, 0.4032, -0.3824), (-0.689, 0.4032, 0.3824), (0.6909, 0.5, 2.857), (0.6909, 0.5, 1.714), (0.6909, -0.5, 2.857), (0.6909, -0.5, 1.714), (-0.689, -0.5, 2.857), (-0.689, -0.5, 1.714), (-0.689, 0.5, 2.857), (-0.689, 0.5, 1.714), (0.6909, 0.2265, 2.512), (0.6909, 0.2265, 2.06), (0.6909, -0.2265, 2.512), (0.6909, -0.2265, 2.06), (0.6909, 0.3137, 2.576), (0.6909, 0.3137, 1.996), (0.6909, -0.3137, 1.996), (0.6909, -0.3137, 2.576), (0.2754, -0.2227, 2.509), (0.2754, 0.2227, 2.509), (0.2754, -0.2227, 2.063), (0.2754, 0.2227, 2.063), (-0.689, -0.2727, 2.546), (-0.689, -0.2727, 2.026), (-0.689, 0.2727, 2.026), (-0.689, 0.2727, 2.546), (-0.5692, -0.2151, 2.503), (-0.5692, 0.2151, 2.503), (-0.5692, -0.2151, 2.068), (-0.5692, 0.2151, 2.068)], [], [(89, 81, 3, 75), (75, 3, 5, 76), (99, 91, 7, 77), (109, 101, 9, 78), (3, 81, 1, 111, 11, 9, 101, 7, 91, 5), (119, 111, 1, 74), (78, 9, 11, 79), (0, 80, 2, 4, 90, 6, 100, 8, 10, 110), (71, 49, 51, 72), (64, 65, 36, 42), (48, 129, 131, 50), (23, 35, 34, 22), (128, 141, 143, 130), (118, 112, 12, 73), (112, 113, 13, 12), (113, 114, 14, 13), (114, 115, 15, 14), (115, 116, 16, 15), (116, 117, 17, 16), (108, 102, 49, 71), (102, 103, 48, 49), (103, 104, 129, 48), (104, 105, 128, 129), (105, 106, 141, 128), (106, 107, 140, 141), (98, 92, 31, 70), (92, 93, 30, 31), (93, 94, 29, 30), (94, 95, 28, 29), (95, 96, 27, 28), (96, 97, 26, 27), (68, 45, 47, 69), (44, 121, 123, 46), (18, 22, 34, 40), (120, 137, 139, 122), (163, 39, 33, 162), (88, 82, 45, 68), (82, 83, 44, 45), (83, 84, 121, 44), (84, 85, 120, 121), (85, 86, 137, 120), (86, 87, 136, 137), (52, 53, 45, 44), (54, 55, 46, 47), (53, 54, 47, 45), (55, 52, 44, 46), (60, 61, 49, 48), (62, 63, 50, 51), (61, 62, 51, 49), (63, 60, 48, 50), (66, 37, 36, 65), (67, 64, 42, 43), (67, 43, 37, 66), (24, 20, 52, 55), (21, 25, 54, 53), (25, 24, 55, 54), (20, 21, 53, 52), (21, 59, 58, 25), (21, 20, 56, 59), (25, 58, 57, 24), (20, 24, 57, 56), (42, 36, 60, 63), (37, 43, 62, 61), (43, 42, 63, 62), (36, 37, 61, 60), (59, 67, 66, 58), (59, 56, 64, 67), (58, 66, 65, 57), (56, 57, 65, 64), (80, 88, 68, 2), (2, 68, 69, 4), (90, 98, 70, 6), (100, 108, 71, 8), (110, 118, 73, 0), (8, 71, 72, 10), (140, 78, 79, 142), (117, 119, 74, 17), (107, 109, 78, 140), (97, 99, 77, 26), (136, 75, 76, 138), (87, 89, 75, 136), (17, 74, 89, 87), (0, 73, 88, 80), (16, 17, 87, 86), (15, 16, 86, 85), (14, 15, 85, 84), (13, 14, 84, 83), (12, 13, 83, 82), (73, 12, 82, 88), (74, 1, 81, 89), (138, 76, 99, 97), (4, 69, 98, 90), (139, 138, 97, 96), (122, 139, 96, 95), (123, 122, 95, 94), (46, 123, 94, 93), (47, 46, 93, 92), (69, 47, 92, 98), (76, 5, 91, 99), (26, 77, 109, 107), (6, 70, 108, 100), (27, 26, 107, 106), (28, 27, 106, 105), (29, 28, 105, 104), (30, 29, 104, 103), (31, 30, 103, 102), (70, 31, 102, 108), (77, 7, 101, 109), (142, 79, 119, 117), (10, 72, 118, 110), (143, 142, 117, 116), (130, 143, 116, 115), (131, 130, 115, 114), (50, 131, 114, 113), (51, 50, 113, 112), (72, 51, 112, 118), (79, 11, 111, 119), (124, 125, 121, 120), (126, 127, 122, 123), (125, 126, 123, 121), (127, 124, 120, 122), (22, 18, 124, 127), (19, 23, 126, 125), (23, 22, 127, 126), (18, 19, 125, 124), (132, 133, 129, 128), (134, 135, 130, 131), (133, 134, 131, 129), (135, 132, 128, 130), (40, 34, 132, 135), (35, 41, 134, 133), (41, 40, 135, 134), (34, 35, 133, 132), (19, 41, 35, 23), (19, 18, 40, 41), (148, 149, 137, 136), (150, 151, 138, 139), (149, 150, 139, 137), (151, 148, 136, 138), (156, 157, 141, 140), (158, 159, 142, 143), (157, 158, 143, 141), (159, 156, 140, 142), (163, 161, 38, 39), (161, 160, 32, 38), (162, 33, 32, 160), (146, 144, 148, 151), (145, 147, 150, 149), (147, 146, 151, 150), (144, 145, 149, 148), (147, 154, 152, 146), (144, 146, 152, 153), (145, 144, 153, 155), (145, 155, 154, 147), (38, 32, 156, 159), (33, 39, 158, 157), (39, 38, 159, 158), (32, 33, 157, 156), (154, 162, 160, 152), (153, 152, 160, 161), (155, 153, 161, 163), (155, 163, 162, 154)])
me_cylinder_001.polygons.foreach_set('use_smooth', [True] * 162)
me_cylinder_001.use_remesh_preserve_volume = False
me_cylinder_001.use_remesh_preserve_attributes = False
me_cylinder_001.use_mirror_vertex_groups = False
me_cylinder_001.update()
me_cylinder_002 = bpy.data.meshes.new('Cylinder.002')
me_cylinder_002.from_pydata([(0.0009435, 1.0, -4.0), (0.0009435, 1.0, 4.0), (0.6909, 0.5, -4.0), (0.6909, 0.5, 4.0), (0.6909, -0.5, -4.0), (0.6909, -0.5, 4.0), (0.0009434, -1.0, -4.0), (0.0009434, -1.0, 4.0), (-0.689, -0.5, -4.0), (-0.689, -0.5, 4.0), (-0.689, 0.5, -4.0), (-0.689, 0.5, 4.0), (0.0009435, 1.0, -2.857), (0.0009435, 1.0, -1.714), (0.0009435, 1.0, -0.5714), (0.0009435, 1.0, 0.5714), (0.0009435, 1.0, 1.714), (0.0009435, 1.0, 2.857), (0.6909, 0.2726, 0.2797), (0.6909, 0.2726, -0.2797), (0.6909, 0.2956, -1.988), (0.6909, 0.2956, -2.584), (0.6909, -0.2726, 0.2797), (0.6909, -0.2726, -0.2797), (0.6909, -0.2845, -1.988), (0.6909, -0.2845, -2.584), (0.0009434, -1.0, 2.857), (0.0009434, -1.0, 1.714), (0.0009434, -1.0, 0.5714), (0.0009434, -1.0, -0.5714), (0.0009434, -1.0, -1.714), (0.0009434, -1.0, -2.857), (-0.689, -0.214, 2.502), (-0.689, -0.214, 2.069), (-0.689, -0.2241, 0.2416), (-0.689, -0.2241, -0.2416), (-0.689, -0.2845, -1.988), (-0.689, -0.2845, -2.584), (-0.689, 0.214, 2.502), (-0.689, 0.214, 2.069), (-0.689, 0.2241, 0.2416), (-0.689, 0.2241, -0.2416), (-0.689, 0.2956, -1.988), (-0.689, 0.2956, -2.584), (0.6909, 0.5, -1.714), (0.6909, 0.5, -2.857), (0.6909, -0.5, -1.714), (0.6909, -0.5, -2.857), (-0.689, -0.5, -1.714), (-0.689, -0.5, -2.857), (-0.689, 0.5, -1.714), (-0.689, 0.5, -2.857), (0.6909, 0.3232, -1.924), (0.6909, 0.3232, -2.648), (0.6909, -0.3311, -2.648), (0.6909, -0.3311, -1.924), (0.6276, 0.2956, -1.988), (0.6276, -0.2845, -1.988), (0.6276, -0.2845, -2.584), (0.6276, 0.2956, -2.584), (-0.689, -0.3568, -1.889), (-0.689, -0.3568, -2.683), (-0.689, 0.3385, -2.683), (-0.689, 0.3385, -1.889), (-0.6485, 0.2956, -1.988), (-0.6485, -0.2845, -1.988), (-0.6485, -0.2845, -2.584), (-0.6485, 0.2956, -2.584), (0.6909, 0.5, -3.925), (0.6909, -0.5, -3.925), (0.0009434, -1.0, -3.925), (-0.689, -0.5, -3.925), (-0.689, 0.5, -3.925), (0.0009435, 1.0, -3.925), (0.0009435, 1.0, 3.902), (0.6909, 0.5, 3.902), (0.6909, -0.5, 3.902), (0.0009434, -1.0, 3.902), (-0.689, -0.5, 3.902), (-0.689, 0.5, 3.902), (0.6083, 0.5598, -4.0), (0.6083, 0.5598, 4.0), (0.6083, 0.5598, -2.857), (0.6083, 0.5598, -1.714), (0.6083, 0.5598, -0.5714), (0.6083, 0.5598, 0.5714), (0.6083, 0.5598, 1.714), (0.6083, 0.5598, 2.857), (0.6083, 0.5598, -3.925), (0.6083, 0.5598, 3.902), (0.6026, -0.564, -4.0), (0.6026, -0.564, 4.0), (0.6026, -0.564, -2.857), (0.6026, -0.564, -1.714), (0.6026, -0.564, -0.5714), (0.6026, -0.564, 0.5714), (0.6026, -0.564, 1.714), (0.6026, -0.564, 2.857), (0.6026, -0.564, -3.925), (0.6026, -0.564, 3.902), (-0.5592, -0.5941, -4.0), (-0.5592, -0.5941, 4.0), (-0.5592, -0.5941, -2.857), (-0.5592, -0.5941, -1.714), (-0.5592, -0.5941, -0.5714), (-0.5592, -0.5941, 0.5714), (-0.5592, -0.5941, 1.714), (-0.5592, -0.5941, 2.857), (-0.5592, -0.5941, -3.925), (-0.5592, -0.5941, 3.902), (-0.593, 0.5696, -4.0), (-0.593, 0.5696, 4.0), (-0.593, 0.5696, -2.857), (-0.593, 0.5696, -1.714), (-0.593, 0.5696, -0.5714), (-0.593, 0.5696, 0.5714), (-0.593, 0.5696, 1.714), (-0.593, 0.5696, 2.857), (-0.593, 0.5696, -3.925), (-0.593, 0.5696, 3.902), (0.6909, 0.5, 0.5714), (0.6909, 0.5, -0.5714), (0.6909, -0.5, 0.5714), (0.6909, -0.5, -0.5714), (0.6909, 0.4274, 0.4014), (0.6909, 0.4274, -0.4014), (0.6909, -0.4274, -0.4014), (0.6909, -0.4274, 0.4014), (-0.689, -0.5, 0.5714), (-0.689, -0.5, -0.5714), (-0.689, 0.5, 0.5714), (-0.689, 0.5, -0.5714), (-0.689, -0.4032, 0.3824), (-0.689, -0.4032, -0.3824), (-0.689, 0.4032, -0.3824), (-0.689, 0.4032, 0.3824), (0.6909, 0.5, 2.857), (0.6909, 0.5, 1.714), (0.6909, -0.5, 2.857), (0.6909, -0.5, 1.714), (-0.689, -0.5, 2.857), (-0.689, -0.5, 1.714), (-0.689, 0.5, 2.857), (-0.689, 0.5, 1.714), (0.6909, 0.2265, 2.512), (0.6909, 0.2265, 2.06), (0.6909, -0.2265, 2.512), (0.6909, -0.2265, 2.06), (0.6909, 0.3137, 2.576), (0.6909, 0.3137, 1.996), (0.6909, -0.3137, 1.996), (0.6909, -0.3137, 2.576), (0.2754, -0.2227, 2.509), (0.2754, 0.2227, 2.509), (0.2754, -0.2227, 2.063), (0.2754, 0.2227, 2.063), (-0.689, -0.2727, 2.546), (-0.689, -0.2727, 2.026), (-0.689, 0.2727, 2.026), (-0.689, 0.2727, 2.546), (-0.5692, -0.2151, 2.503), (-0.5692, 0.2151, 2.503), (-0.5692, -0.2151, 2.068), (-0.5692, 0.2151, 2.068)], [], [(89, 81, 3, 75), (75, 3, 5, 76), (99, 91, 7, 77), (109, 101, 9, 78), (3, 81, 1, 111, 11, 9, 101, 7, 91, 5), (119, 111, 1, 74), (78, 9, 11, 79), (0, 80, 2, 4, 90, 6, 100, 8, 10, 110), (71, 49, 51, 72), (64, 65, 36, 42), (48, 129, 131, 50), (23, 35, 34, 22), (128, 141, 143, 130), (118, 112, 12, 73), (112, 113, 13, 12), (113, 114, 14, 13), (114, 115, 15, 14), (115, 116, 16, 15), (116, 117, 17, 16), (108, 102, 49, 71), (102, 103, 48, 49), (103, 104, 129, 48), (104, 105, 128, 129), (105, 106, 141, 128), (106, 107, 140, 141), (98, 92, 31, 70), (92, 93, 30, 31), (93, 94, 29, 30), (94, 95, 28, 29), (95, 96, 27, 28), (96, 97, 26, 27), (68, 45, 47, 69), (44, 121, 123, 46), (18, 22, 34, 40), (120, 137, 139, 122), (163, 39, 33, 162), (88, 82, 45, 68), (82, 83, 44, 45), (83, 84, 121, 44), (84, 85, 120, 121), (85, 86, 137, 120), (86, 87, 136, 137), (52, 53, 45, 44), (54, 55, 46, 47), (53, 54, 47, 45), (55, 52, 44, 46), (60, 61, 49, 48), (62, 63, 50, 51), (61, 62, 51, 49), (63, 60, 48, 50), (66, 37, 36, 65), (67, 64, 42, 43), (67, 43, 37, 66), (24, 20, 52, 55), (21, 25, 54, 53), (25, 24, 55, 54), (20, 21, 53, 52), (21, 59, 58, 25), (21, 20, 56, 59), (25, 58, 57, 24), (20, 24, 57, 56), (42, 36, 60, 63), (37, 43, 62, 61), (43, 42, 63, 62), (36, 37, 61, 60), (59, 67, 66, 58), (59, 56, 64, 67), (58, 66, 65, 57), (56, 57, 65, 64), (80, 88, 68, 2), (2, 68, 69, 4), (90, 98, 70, 6), (100, 108, 71, 8), (110, 118, 73, 0), (8, 71, 72, 10), (140, 78, 79, 142), (117, 119, 74, 17), (107, 109, 78, 140), (97, 99, 77, 26), (136, 75, 76, 138), (87, 89, 75, 136), (17, 74, 89, 87), (0, 73, 88, 80), (16, 17, 87, 86), (15, 16, 86, 85), (14, 15, 85, 84), (13, 14, 84, 83), (12, 13, 83, 82), (73, 12, 82, 88), (74, 1, 81, 89), (138, 76, 99, 97), (4, 69, 98, 90), (139, 138, 97, 96), (122, 139, 96, 95), (123, 122, 95, 94), (46, 123, 94, 93), (47, 46, 93, 92), (69, 47, 92, 98), (76, 5, 91, 99), (26, 77, 109, 107), (6, 70, 108, 100), (27, 26, 107, 106), (28, 27, 106, 105), (29, 28, 105, 104), (30, 29, 104, 103), (31, 30, 103, 102), (70, 31, 102, 108), (77, 7, 101, 109), (142, 79, 119, 117), (10, 72, 118, 110), (143, 142, 117, 116), (130, 143, 116, 115), (131, 130, 115, 114), (50, 131, 114, 113), (51, 50, 113, 112), (72, 51, 112, 118), (79, 11, 111, 119), (124, 125, 121, 120), (126, 127, 122, 123), (125, 126, 123, 121), (127, 124, 120, 122), (22, 18, 124, 127), (19, 23, 126, 125), (23, 22, 127, 126), (18, 19, 125, 124), (132, 133, 129, 128), (134, 135, 130, 131), (133, 134, 131, 129), (135, 132, 128, 130), (40, 34, 132, 135), (35, 41, 134, 133), (41, 40, 135, 134), (34, 35, 133, 132), (19, 41, 35, 23), (19, 18, 40, 41), (148, 149, 137, 136), (150, 151, 138, 139), (149, 150, 139, 137), (151, 148, 136, 138), (156, 157, 141, 140), (158, 159, 142, 143), (157, 158, 143, 141), (159, 156, 140, 142), (163, 161, 38, 39), (161, 160, 32, 38), (162, 33, 32, 160), (146, 144, 148, 151), (145, 147, 150, 149), (147, 146, 151, 150), (144, 145, 149, 148), (147, 154, 152, 146), (144, 146, 152, 153), (145, 144, 153, 155), (145, 155, 154, 147), (38, 32, 156, 159), (33, 39, 158, 157), (39, 38, 159, 158), (32, 33, 157, 156), (154, 162, 160, 152), (153, 152, 160, 161), (155, 153, 161, 163), (155, 163, 162, 154)])
me_cylinder_002.polygons.foreach_set('use_smooth', [True] * 162)
me_cylinder_002.use_remesh_preserve_volume = False
me_cylinder_002.use_remesh_preserve_attributes = False
me_cylinder_002.use_mirror_vertex_groups = False
me_cylinder_002.update()

# ---- objects
ob_cylinder_004 = bpy.data.objects.new('Cylinder.004', me_cylinder_005)
ob_cylinder_001 = bpy.data.objects.new('Cylinder.001', me_cylinder_004)
ob_camera_003 = bpy.data.objects.new('Camera.003', cam_camera_003)
ob_lamp_003 = bpy.data.objects.new('Lamp.003', light_lamp_003)
ob_point_007 = bpy.data.objects.new('Point.007', light_point_007)
ob_point_006 = bpy.data.objects.new('Point.006', light_point_006)
ob_cylinder_003 = bpy.data.objects.new('Cylinder.003', me_cylinder_003)
ob_cylinder_002 = bpy.data.objects.new('Cylinder.002', me_cylinder_001)
ob_point_005 = bpy.data.objects.new('Point.005', light_point_005)
ob_point_004 = bpy.data.objects.new('Point.004', light_point_004)
ob_lamp_002 = bpy.data.objects.new('Lamp.002', light_lamp_002)
ob_camera_002 = bpy.data.objects.new('Camera.002', cam_camera_002)
ob_camera_001 = bpy.data.objects.new('Camera.001', cam_camera_001)
ob_lamp_001 = bpy.data.objects.new('Lamp.001', light_lamp_001)
ob_point_003 = bpy.data.objects.new('Point.003', light_point_003)
ob_point_002 = bpy.data.objects.new('Point.002', light_point_002)
ob_cylinder = bpy.data.objects.new('Cylinder', me_cylinder_002)
ob_point_001 = bpy.data.objects.new('Point.001', light_point_001)
ob_point = bpy.data.objects.new('Point', light_point)
ob_lamp = bpy.data.objects.new('Lamp', light_lamp)
ob_camera = bpy.data.objects.new('Camera', cam_camera)

# ---- transforms, parenting, visibility, modifiers, constraints
ob_cylinder_004.location = (1.437, -0.07269, -4.611)
ob_cylinder_004.lineart.crease_threshold = 0.0
_m = ob_cylinder_004.modifiers.new('Subsurf', 'SUBSURF')
_m.uv_smooth = 'PRESERVE_CORNERS'
_m.quality = 2
_m.levels = 3
_m.show_only_control_edges = False
ob_cylinder_001.location = (-1.42, -0.07269, -4.611)
ob_cylinder_001.lineart.crease_threshold = 0.0
_m = ob_cylinder_001.modifiers.new('Subsurf', 'SUBSURF')
_m.uv_smooth = 'PRESERVE_CORNERS'
_m.quality = 2
_m.levels = 3
_m.show_only_control_edges = False
ob_camera_003.location = (6.062, -6.58, 9.919)
ob_camera_003.rotation_euler = (1.109, 0.01082, 0.8149)
ob_camera_003.lock_rotations_4d = False
ob_camera_003.empty_display_type = 'ARROWS'
ob_camera_003.color = (0.0, 0.0, 0.0, 0.0)
ob_camera_003.display_type = 'WIRE'
ob_camera_003.lineart.crease_threshold = 0.0
ob_lamp_003.location = (2.657, 0.9328, 10.48)
ob_lamp_003.rotation_euler = (0.6503, 0.05522, 1.866)
ob_lamp_003.lock_rotations_4d = False
ob_lamp_003.empty_display_type = 'ARROWS'
ob_lamp_003.color = (0.0, 0.0, 0.0, 0.0)
ob_lamp_003.lineart.crease_threshold = 0.0
ob_point_007.location = (-5.701, -10.27, 14.97)
ob_point_007.lineart.crease_threshold = 0.0
ob_point_006.location = (-16.23, 2.775, 26.48)
ob_point_006.lineart.crease_threshold = 0.0
ob_cylinder_003.location = (-1.42, -0.07269, 4.575)
ob_cylinder_003.lineart.crease_threshold = 0.0
_m = ob_cylinder_003.modifiers.new('Subsurf', 'SUBSURF')
_m.uv_smooth = 'PRESERVE_CORNERS'
_m.quality = 2
_m.levels = 3
_m.show_only_control_edges = False
ob_cylinder_002.location = (1.437, -0.07269, 4.575)
ob_cylinder_002.lineart.crease_threshold = 0.0
_m = ob_cylinder_002.modifiers.new('Subsurf', 'SUBSURF')
_m.uv_smooth = 'PRESERVE_CORNERS'
_m.quality = 2
_m.levels = 3
_m.show_only_control_edges = False
ob_point_005.location = (-13.3, 2.775, 26.07)
ob_point_005.lineart.crease_threshold = 0.0
ob_point_004.location = (-2.771, -10.27, 14.56)
ob_point_004.lineart.crease_threshold = 0.0
ob_lamp_002.location = (5.586, 0.9328, 10.07)
ob_lamp_002.rotation_euler = (0.6503, 0.05522, 1.866)
ob_lamp_002.lock_rotations_4d = False
ob_lamp_002.empty_display_type = 'ARROWS'
ob_lamp_002.color = (0.0, 0.0, 0.0, 0.0)
ob_lamp_002.lineart.crease_threshold = 0.0
ob_camera_002.location = (8.991, -6.58, 9.513)
ob_camera_002.rotation_euler = (1.109, 0.01082, 0.8149)
ob_camera_002.lock_rotations_4d = False
ob_camera_002.empty_display_type = 'ARROWS'
ob_camera_002.color = (0.0, 0.0, 0.0, 0.0)
ob_camera_002.display_type = 'WIRE'
ob_camera_002.lineart.crease_threshold = 0.0
ob_camera_001.location = (8.991, -6.58, 9.513)
ob_camera_001.rotation_euler = (1.109, 0.01082, 0.8149)
ob_camera_001.lock_rotations_4d = False
ob_camera_001.empty_display_type = 'ARROWS'
ob_camera_001.color = (0.0, 0.0, 0.0, 0.0)
ob_camera_001.display_type = 'WIRE'
ob_camera_001.lineart.crease_threshold = 0.0
ob_lamp_001.location = (5.586, 0.9328, 10.07)
ob_lamp_001.rotation_euler = (0.6503, 0.05522, 1.866)
ob_lamp_001.lock_rotations_4d = False
ob_lamp_001.empty_display_type = 'ARROWS'
ob_lamp_001.color = (0.0, 0.0, 0.0, 0.0)
ob_lamp_001.lineart.crease_threshold = 0.0
ob_point_003.location = (-2.771, -10.27, 14.56)
ob_point_003.lineart.crease_threshold = 0.0
ob_point_002.location = (-13.3, 2.775, 26.07)
ob_point_002.lineart.crease_threshold = 0.0
ob_cylinder.location = (0.0, 0.0, 0.0)
ob_cylinder.lineart.crease_threshold = 0.0
_m = ob_cylinder.modifiers.new('Subsurf', 'SUBSURF')
_m.uv_smooth = 'PRESERVE_CORNERS'
_m.quality = 2
_m.levels = 3
_m.show_only_control_edges = False
ob_point_001.location = (-14.81, 2.848, 21.9)
ob_point_001.lineart.crease_threshold = 0.0
ob_point.location = (-4.281, -10.2, 10.39)
ob_point.lineart.crease_threshold = 0.0
ob_lamp.location = (4.076, 1.005, 5.904)
ob_lamp.rotation_euler = (0.6503, 0.05522, 1.866)
ob_lamp.lock_rotations_4d = False
ob_lamp.empty_display_type = 'ARROWS'
ob_lamp.color = (0.0, 0.0, 0.0, 0.0)
ob_lamp.lineart.crease_threshold = 0.0
ob_camera.location = (7.481, -6.508, 5.344)
ob_camera.rotation_euler = (1.109, 0.01082, 0.8149)
ob_camera.lock_rotations_4d = False
ob_camera.empty_display_type = 'ARROWS'
ob_camera.color = (0.0, 0.0, 0.0, 0.0)
ob_camera.display_type = 'WIRE'
ob_camera.lineart.crease_threshold = 0.0

# ---- collection membership
col_collection_1.objects.link(ob_cylinder_004)
col_collection_1.objects.link(ob_cylinder_001)
col_collection_1.objects.link(ob_camera_003)
col_collection_1.objects.link(ob_lamp_003)
col_collection_1.objects.link(ob_point_007)
col_collection_1.objects.link(ob_point_006)
col_collection_1.objects.link(ob_cylinder_003)
col_collection_1.objects.link(ob_cylinder_002)
col_collection_1.objects.link(ob_point_005)
col_collection_1.objects.link(ob_point_004)
col_collection_1.objects.link(ob_lamp_002)
col_collection_1.objects.link(ob_camera_002)
col_collection_1.objects.link(ob_camera_001)
col_collection_1.objects.link(ob_lamp_001)
col_collection_1.objects.link(ob_point_003)
col_collection_1.objects.link(ob_point_002)
col_collection_1.objects.link(ob_cylinder)
col_collection_1.objects.link(ob_point_001)
col_collection_1.objects.link(ob_point)
col_collection_1.objects.link(ob_lamp)
col_collection_1.objects.link(ob_camera)

# ---- scene / render settings (as saved in the file)
scene.camera = ob_camera
scene.frame_start = 1; scene.frame_end = 250; scene.frame_set(1)
scene.render.engine = 'BLENDER_EEVEE_NEXT'
scene.render.resolution_percentage = 50
scene.render.dither_intensity = 0.0
scene.cycles.use_denoising = False
scene.cycles.samples = 10
scene.cycles.sampling_pattern = 'TABULATED_SOBOL'
scene.cycles.light_sampling_threshold = 0.0
scene.cycles.use_adaptive_sampling = False
scene.cycles.use_light_tree = False
scene.cycles.blur_glossy = 0.0
scene.cycles.pixel_filter_type = 'GAUSSIAN'
scene.cycles.sample_clamp_indirect = 0.0
scene.view_settings.view_transform = 'Standard'
bpy.context.view_layer.update()
